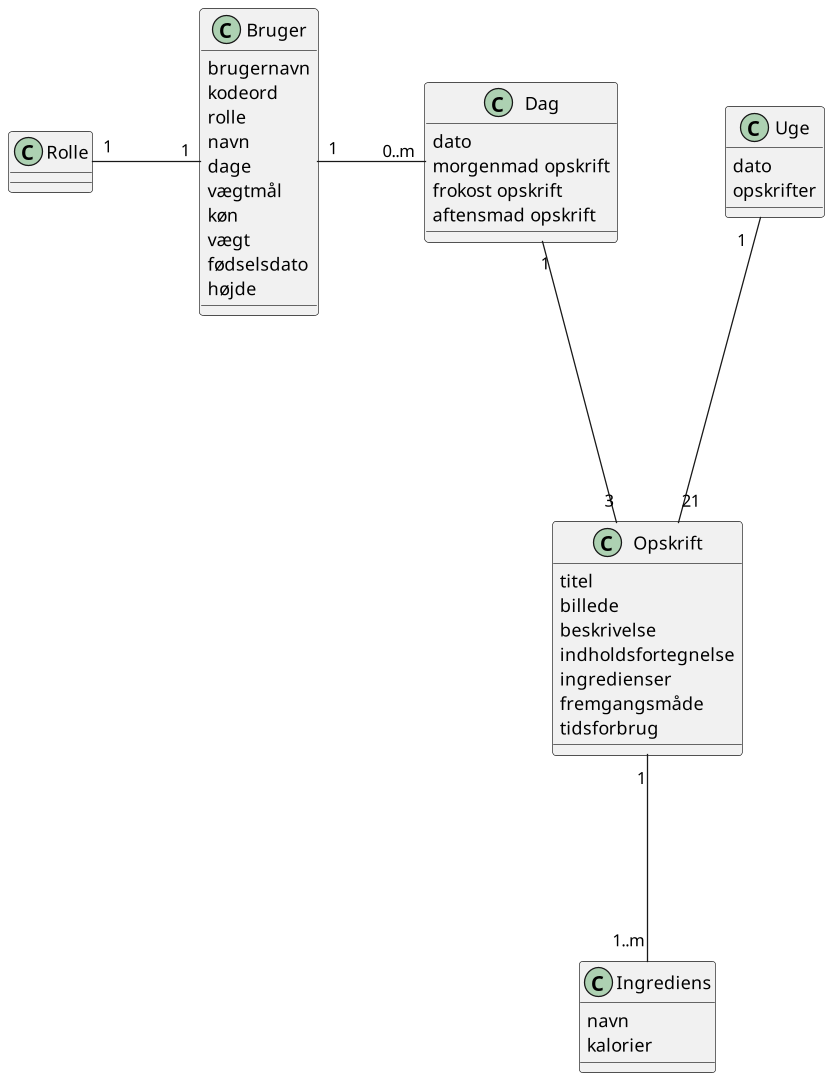

The diagram above was rendered by PlantUML. Its source (embedded in the PNG):
@startuml
scale 1920*1080
class Rolle {}
class Bruger {
	brugernavn
	kodeord
	rolle
	navn
	dage
	vægtmål
	køn
	vægt
	fødselsdato
	højde
}
class Dag {
	dato
	morgenmad opskrift
	frokost opskrift
	aftensmad opskrift
}
class Uge {
	dato
	opskrifter
}
class Opskrift {
	titel
	billede
	beskrivelse
	indholdsfortegnelse
	ingredienser
	fremgangsmåde
	tidsforbrug
}
class Ingrediens {
	navn
	kalorier
}

Rolle "1" -r-- "1" Bruger
Bruger "1" -r-- "0..m" Dag
Uge "1" --- "21" Opskrift
Dag "1" --- "3" Opskrift
Opskrift "1" --- "1..m" Ingrediens

@enduml